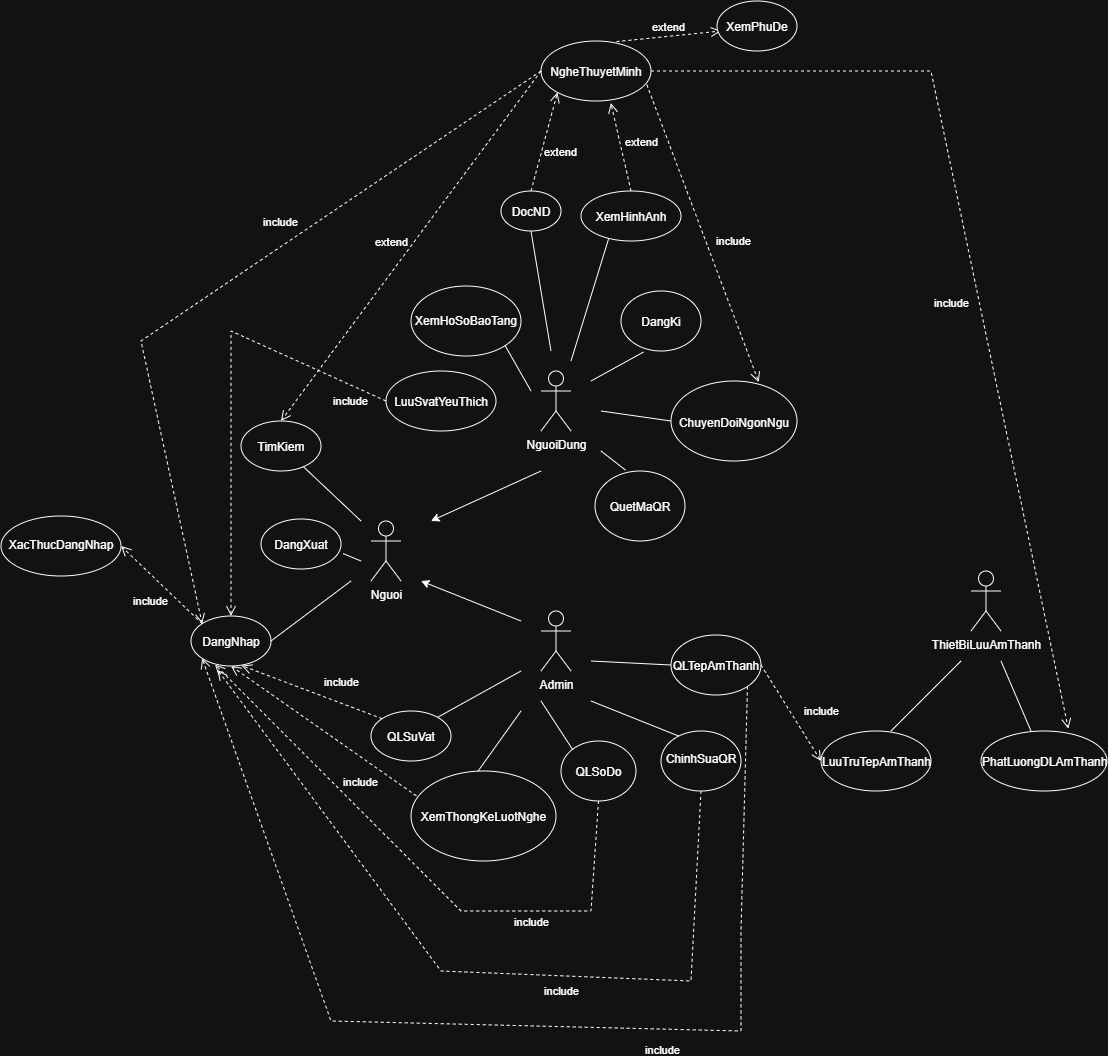

The diagram above was exported from draw.io. Its source (the exported page's mxGraphModel, read from the mxfile embedded in the PNG):
<mxGraphModel dx="2887" dy="2293" grid="1" gridSize="10" guides="1" tooltips="1" connect="1" arrows="1" fold="1" page="1" pageScale="1" pageWidth="827" pageHeight="1169" math="0" shadow="0">
  <root>
    <mxCell id="0" />
    <mxCell id="1" parent="0" />
    <mxCell id="uFZ7cxw9fe6rHDinRJGJ-1" parent="1" style="shape=umlActor;verticalLabelPosition=bottom;verticalAlign=top;html=1;outlineConnect=0;" value="Nguoi" vertex="1">
      <mxGeometry height="60" width="30" x="100" y="410" as="geometry" />
    </mxCell>
    <mxCell id="uFZ7cxw9fe6rHDinRJGJ-2" parent="1" style="shape=umlActor;verticalLabelPosition=bottom;verticalAlign=top;html=1;outlineConnect=0;" value="NguoiDung" vertex="1">
      <mxGeometry height="60" width="30" x="270" y="260" as="geometry" />
    </mxCell>
    <mxCell id="uFZ7cxw9fe6rHDinRJGJ-3" parent="1" style="shape=umlActor;verticalLabelPosition=bottom;verticalAlign=top;html=1;outlineConnect=0;" value="Admin" vertex="1">
      <mxGeometry height="60" width="30" x="270" y="500" as="geometry" />
    </mxCell>
    <mxCell id="uFZ7cxw9fe6rHDinRJGJ-4" edge="1" parent="1" style="endArrow=none;html=1;rounded=0;" target="uFZ7cxw9fe6rHDinRJGJ-5" value="">
      <mxGeometry height="50" relative="1" width="50" as="geometry">
        <mxPoint x="90" y="410" as="sourcePoint" />
        <mxPoint x="40" y="360" as="targetPoint" />
      </mxGeometry>
    </mxCell>
    <mxCell id="uFZ7cxw9fe6rHDinRJGJ-5" parent="1" style="ellipse;whiteSpace=wrap;html=1;shapeInside=1;" value="TimKiem" vertex="1">
      <mxGeometry height="50" width="80" x="-30" y="310" as="geometry" />
    </mxCell>
    <mxCell id="uFZ7cxw9fe6rHDinRJGJ-6" edge="1" parent="1" style="endArrow=classic;html=1;rounded=0;" value="">
      <mxGeometry height="50" relative="1" width="50" as="geometry">
        <mxPoint x="270" y="360" as="sourcePoint" />
        <mxPoint x="160" y="410" as="targetPoint" />
      </mxGeometry>
    </mxCell>
    <mxCell id="uFZ7cxw9fe6rHDinRJGJ-8" edge="1" parent="1" style="endArrow=classic;html=1;rounded=0;" value="">
      <mxGeometry height="50" relative="1" width="50" as="geometry">
        <mxPoint x="250" y="510" as="sourcePoint" />
        <mxPoint x="150" y="470" as="targetPoint" />
      </mxGeometry>
    </mxCell>
    <mxCell id="uFZ7cxw9fe6rHDinRJGJ-9" parent="1" style="ellipse;whiteSpace=wrap;html=1;shapeInside=1;" value="DangKi" vertex="1">
      <mxGeometry height="60" width="80" x="350" y="180" as="geometry" />
    </mxCell>
    <mxCell id="uFZ7cxw9fe6rHDinRJGJ-10" edge="1" parent="1" style="endArrow=none;html=1;rounded=0;entryX=0.282;entryY=1.017;entryDx=0;entryDy=0;entryPerimeter=0;" target="uFZ7cxw9fe6rHDinRJGJ-9" value="">
      <mxGeometry height="50" relative="1" width="50" as="geometry">
        <mxPoint x="320" y="270" as="sourcePoint" />
        <mxPoint x="440" y="470" as="targetPoint" />
      </mxGeometry>
    </mxCell>
    <mxCell id="uFZ7cxw9fe6rHDinRJGJ-11" edge="1" parent="1" style="endArrow=none;html=1;rounded=0;entryX=1.027;entryY=0.692;entryDx=0;entryDy=0;entryPerimeter=0;" target="uFZ7cxw9fe6rHDinRJGJ-12" value="">
      <mxGeometry height="50" relative="1" width="50" as="geometry">
        <mxPoint x="90" y="450" as="sourcePoint" />
        <mxPoint x="-10" y="440" as="targetPoint" />
      </mxGeometry>
    </mxCell>
    <mxCell id="uFZ7cxw9fe6rHDinRJGJ-12" parent="1" style="ellipse;whiteSpace=wrap;html=1;shapeInside=1;" value="DangXuat" vertex="1">
      <mxGeometry height="50" width="80" x="-10" y="408" as="geometry" />
    </mxCell>
    <mxCell id="uFZ7cxw9fe6rHDinRJGJ-13" parent="1" style="ellipse;whiteSpace=wrap;html=1;shapeInside=1;" value="DangNhap" vertex="1">
      <mxGeometry height="50" width="80" x="-80" y="505" as="geometry" />
    </mxCell>
    <mxCell id="uFZ7cxw9fe6rHDinRJGJ-14" edge="1" parent="1" source="uFZ7cxw9fe6rHDinRJGJ-13" style="endArrow=none;html=1;rounded=0;exitX=1;exitY=0.5;exitDx=0;exitDy=0;" value="">
      <mxGeometry height="50" relative="1" width="50" as="geometry">
        <mxPoint x="390" y="420" as="sourcePoint" />
        <mxPoint x="80" y="470" as="targetPoint" />
      </mxGeometry>
    </mxCell>
    <mxCell id="uFZ7cxw9fe6rHDinRJGJ-18" parent="1" style="shape=umlActor;verticalLabelPosition=bottom;verticalAlign=top;html=1;" value="ThietBiLuuAmThanh" vertex="1">
      <mxGeometry height="60" width="30" x="700" y="460" as="geometry" />
    </mxCell>
    <mxCell id="uFZ7cxw9fe6rHDinRJGJ-21" parent="1" style="ellipse;whiteSpace=wrap;html=1;shapeInside=1;" value="ChuyenDoiNgonNgu" vertex="1">
      <mxGeometry height="80" width="126" x="400" y="270" as="geometry" />
    </mxCell>
    <mxCell id="uFZ7cxw9fe6rHDinRJGJ-22" edge="1" parent="1" style="endArrow=none;html=1;rounded=0;entryX=0;entryY=0.5;entryDx=0;entryDy=0;" target="uFZ7cxw9fe6rHDinRJGJ-21" value="">
      <mxGeometry height="50" relative="1" width="50" as="geometry">
        <mxPoint x="330" y="300" as="sourcePoint" />
        <mxPoint x="440" y="270" as="targetPoint" />
      </mxGeometry>
    </mxCell>
    <mxCell id="uFZ7cxw9fe6rHDinRJGJ-23" edge="1" parent="1" style="endArrow=none;html=1;rounded=0;" value="">
      <mxGeometry height="50" relative="1" width="50" as="geometry">
        <mxPoint x="300" y="250" as="sourcePoint" />
        <mxPoint x="340" y="120" as="targetPoint" />
      </mxGeometry>
    </mxCell>
    <mxCell id="uFZ7cxw9fe6rHDinRJGJ-24" parent="1" style="ellipse;whiteSpace=wrap;html=1;shapeInside=1;" value="XemHinhAnh" vertex="1">
      <mxGeometry height="50" width="100" x="310" y="80" as="geometry" />
    </mxCell>
    <mxCell id="uFZ7cxw9fe6rHDinRJGJ-25" parent="1" style="ellipse;whiteSpace=wrap;html=1;shapeInside=1;" value="DocND" vertex="1">
      <mxGeometry height="40" width="60" x="230" y="80" as="geometry" />
    </mxCell>
    <mxCell id="uFZ7cxw9fe6rHDinRJGJ-26" edge="1" parent="1" style="endArrow=none;html=1;rounded=0;entryX=0.5;entryY=1;entryDx=0;entryDy=0;" target="uFZ7cxw9fe6rHDinRJGJ-25" value="">
      <mxGeometry height="50" relative="1" width="50" as="geometry">
        <mxPoint x="280" y="240" as="sourcePoint" />
        <mxPoint x="440" y="270" as="targetPoint" />
      </mxGeometry>
    </mxCell>
    <mxCell id="uFZ7cxw9fe6rHDinRJGJ-28" parent="1" style="ellipse;whiteSpace=wrap;html=1;shapeInside=1;" value="NgheThuyetMinh" vertex="1">
      <mxGeometry height="60" width="110" x="270" y="-70" as="geometry" />
    </mxCell>
    <mxCell id="uFZ7cxw9fe6rHDinRJGJ-29" edge="1" parent="1" source="uFZ7cxw9fe6rHDinRJGJ-25" style="html=1;verticalAlign=bottom;endArrow=open;dashed=1;endSize=8;curved=0;rounded=0;exitX=0.5;exitY=0;exitDx=0;exitDy=0;entryX=0;entryY=1;entryDx=0;entryDy=0;" target="uFZ7cxw9fe6rHDinRJGJ-28" value="extend">
      <mxGeometry relative="1" x="-0.2806" y="-21" as="geometry">
        <mxPoint as="offset" />
        <Array as="points" />
        <mxPoint x="223" y="-10" as="sourcePoint" />
        <mxPoint x="60" y="104" as="targetPoint" />
      </mxGeometry>
    </mxCell>
    <mxCell id="uFZ7cxw9fe6rHDinRJGJ-30" edge="1" parent="1" source="uFZ7cxw9fe6rHDinRJGJ-24" style="html=1;verticalAlign=bottom;endArrow=open;dashed=1;endSize=8;curved=0;rounded=0;exitX=0.5;exitY=0;exitDx=0;exitDy=0;entryX=0.635;entryY=1.033;entryDx=0;entryDy=0;entryPerimeter=0;" target="uFZ7cxw9fe6rHDinRJGJ-28" value="extend">
      <mxGeometry relative="1" x="-0.1858" y="-19" as="geometry">
        <mxPoint as="offset" />
        <Array as="points" />
        <mxPoint x="300" y="179" as="sourcePoint" />
        <mxPoint x="326" y="80" as="targetPoint" />
      </mxGeometry>
    </mxCell>
    <mxCell id="uFZ7cxw9fe6rHDinRJGJ-31" edge="1" parent="1" source="uFZ7cxw9fe6rHDinRJGJ-28" style="html=1;verticalAlign=bottom;endArrow=open;dashed=1;endSize=8;curved=0;rounded=0;exitX=0.962;exitY=0.727;exitDx=0;exitDy=0;exitPerimeter=0;entryX=0.697;entryY=0.015;entryDx=0;entryDy=0;entryPerimeter=0;" target="uFZ7cxw9fe6rHDinRJGJ-21" value="include">
      <mxGeometry relative="1" x="0.1726" y="23" as="geometry">
        <mxPoint as="offset" />
        <Array as="points" />
        <mxPoint x="323" y="240" as="sourcePoint" />
        <mxPoint x="160" y="354" as="targetPoint" />
      </mxGeometry>
    </mxCell>
    <mxCell id="uFZ7cxw9fe6rHDinRJGJ-32" edge="1" parent="1" source="uFZ7cxw9fe6rHDinRJGJ-28" style="html=1;verticalAlign=bottom;endArrow=open;dashed=1;endSize=8;curved=0;rounded=0;exitX=0;exitY=0.5;exitDx=0;exitDy=0;entryX=0.5;entryY=0;entryDx=0;entryDy=0;" target="uFZ7cxw9fe6rHDinRJGJ-5" value="extend">
      <mxGeometry relative="1" x="0.0731" y="-13" as="geometry">
        <mxPoint as="offset" />
        <mxPoint x="450" y="340" as="sourcePoint" />
        <mxPoint x="370" y="340" as="targetPoint" />
      </mxGeometry>
    </mxCell>
    <mxCell id="uFZ7cxw9fe6rHDinRJGJ-33" parent="1" style="ellipse;whiteSpace=wrap;html=1;shapeInside=1;" value="XacThucDangNhap" vertex="1">
      <mxGeometry height="60" width="120" x="-270" y="405" as="geometry" />
    </mxCell>
    <mxCell id="uFZ7cxw9fe6rHDinRJGJ-34" edge="1" parent="1" source="uFZ7cxw9fe6rHDinRJGJ-13" style="html=1;verticalAlign=bottom;endArrow=open;dashed=1;endSize=8;curved=0;rounded=0;entryX=1;entryY=0.5;entryDx=0;entryDy=0;exitX=0;exitY=0;exitDx=0;exitDy=0;" target="uFZ7cxw9fe6rHDinRJGJ-33" value="include">
      <mxGeometry relative="1" x="-0.1829" y="26" as="geometry">
        <mxPoint as="offset" />
        <mxPoint x="70" y="440" as="sourcePoint" />
        <mxPoint x="-10" y="440" as="targetPoint" />
      </mxGeometry>
    </mxCell>
    <mxCell id="uFZ7cxw9fe6rHDinRJGJ-36" edge="1" parent="1" style="endArrow=none;html=1;rounded=0;" value="">
      <mxGeometry height="50" relative="1" width="50" as="geometry">
        <mxPoint x="690" y="550" as="sourcePoint" />
        <mxPoint x="620" y="620" as="targetPoint" />
      </mxGeometry>
    </mxCell>
    <mxCell id="uFZ7cxw9fe6rHDinRJGJ-37" parent="1" style="ellipse;whiteSpace=wrap;html=1;shapeInside=1;" value="LuuTruTepAmThanh" vertex="1">
      <mxGeometry height="60" width="110" x="550" y="620" as="geometry" />
    </mxCell>
    <mxCell id="uFZ7cxw9fe6rHDinRJGJ-38" edge="1" parent="1" style="endArrow=none;html=1;rounded=0;" value="">
      <mxGeometry height="50" relative="1" width="50" as="geometry">
        <mxPoint x="760" y="620" as="sourcePoint" />
        <mxPoint x="730" y="550" as="targetPoint" />
      </mxGeometry>
    </mxCell>
    <mxCell id="uFZ7cxw9fe6rHDinRJGJ-39" parent="1" style="ellipse;whiteSpace=wrap;html=1;shapeInside=1;" value="PhatLuongDLAmThanh" vertex="1">
      <mxGeometry height="60" width="126" x="710" y="620" as="geometry" />
    </mxCell>
    <mxCell id="uFZ7cxw9fe6rHDinRJGJ-40" edge="1" parent="1" style="endArrow=none;html=1;rounded=0;entryX=0;entryY=0.5;entryDx=0;entryDy=0;" target="uFZ7cxw9fe6rHDinRJGJ-41" value="">
      <mxGeometry height="50" relative="1" width="50" as="geometry">
        <mxPoint x="320" y="550" as="sourcePoint" />
        <mxPoint x="380" y="650" as="targetPoint" />
      </mxGeometry>
    </mxCell>
    <mxCell id="uFZ7cxw9fe6rHDinRJGJ-41" parent="1" style="ellipse;whiteSpace=wrap;html=1;shapeInside=1;" value="QLTepAmThanh" vertex="1">
      <mxGeometry height="60" width="90" x="400" y="524" as="geometry" />
    </mxCell>
    <mxCell id="uFZ7cxw9fe6rHDinRJGJ-44" edge="1" parent="1" source="uFZ7cxw9fe6rHDinRJGJ-41" style="html=1;verticalAlign=bottom;endArrow=open;dashed=1;endSize=8;curved=0;rounded=0;exitX=1;exitY=0.5;exitDx=0;exitDy=0;entryX=0;entryY=0.5;entryDx=0;entryDy=0;" target="uFZ7cxw9fe6rHDinRJGJ-37" value="include">
      <mxGeometry relative="1" x="0.4007" y="21" as="geometry">
        <mxPoint y="-1" as="offset" />
        <mxPoint x="410" y="560" as="sourcePoint" />
        <mxPoint x="330" y="560" as="targetPoint" />
      </mxGeometry>
    </mxCell>
    <mxCell id="ICB6eqLa0UfuP5bKsuIa-1" edge="1" parent="1" style="endArrow=none;html=1;rounded=0;" value="">
      <mxGeometry height="50" relative="1" width="50" as="geometry">
        <mxPoint x="200" y="670" as="sourcePoint" />
        <mxPoint x="250" y="600" as="targetPoint" />
      </mxGeometry>
    </mxCell>
    <mxCell id="ICB6eqLa0UfuP5bKsuIa-2" parent="1" style="ellipse;whiteSpace=wrap;html=1;shapeInside=1;" value="XemThongKeLuotNghe" vertex="1">
      <mxGeometry height="90" width="145" x="140" y="660" as="geometry" />
    </mxCell>
    <mxCell id="ICB6eqLa0UfuP5bKsuIa-3" edge="1" parent="1" style="endArrow=none;html=1;rounded=0;" value="">
      <mxGeometry height="50" relative="1" width="50" as="geometry">
        <mxPoint x="250" y="560" as="sourcePoint" />
        <mxPoint x="160" y="610" as="targetPoint" />
      </mxGeometry>
    </mxCell>
    <mxCell id="ICB6eqLa0UfuP5bKsuIa-4" parent="1" style="ellipse;whiteSpace=wrap;html=1;shapeInside=1;" value="QLSuVat" vertex="1">
      <mxGeometry height="50" width="80" x="100" y="600" as="geometry" />
    </mxCell>
    <mxCell id="ICB6eqLa0UfuP5bKsuIa-5" edge="1" parent="1" source="ICB6eqLa0UfuP5bKsuIa-4" style="html=1;verticalAlign=bottom;endArrow=open;dashed=1;endSize=8;curved=0;rounded=0;entryX=0.632;entryY=0.991;entryDx=0;entryDy=0;entryPerimeter=0;exitX=0;exitY=0;exitDx=0;exitDy=0;" target="uFZ7cxw9fe6rHDinRJGJ-13" value="include">
      <mxGeometry relative="1" x="-0.3567" y="-11" as="geometry">
        <mxPoint as="offset" />
        <mxPoint x="320" y="600" as="sourcePoint" />
        <mxPoint x="240" y="600" as="targetPoint" />
      </mxGeometry>
    </mxCell>
    <mxCell id="ICB6eqLa0UfuP5bKsuIa-6" edge="1" parent="1" source="ICB6eqLa0UfuP5bKsuIa-2" style="html=1;verticalAlign=bottom;endArrow=open;dashed=1;endSize=8;curved=0;rounded=0;entryX=0.5;entryY=1;entryDx=0;entryDy=0;exitX=0.037;exitY=0.276;exitDx=0;exitDy=0;exitPerimeter=0;" target="uFZ7cxw9fe6rHDinRJGJ-13" value="include">
      <mxGeometry relative="1" x="-0.5747" y="28" as="geometry">
        <mxPoint as="offset" />
        <mxPoint x="320" y="600" as="sourcePoint" />
        <mxPoint x="240" y="600" as="targetPoint" />
      </mxGeometry>
    </mxCell>
    <mxCell id="ICB6eqLa0UfuP5bKsuIa-7" edge="1" parent="1" source="uFZ7cxw9fe6rHDinRJGJ-41" style="html=1;verticalAlign=bottom;endArrow=open;dashed=1;endSize=8;curved=0;rounded=0;entryX=0;entryY=1;entryDx=0;entryDy=0;exitX=1;exitY=1;exitDx=0;exitDy=0;" target="uFZ7cxw9fe6rHDinRJGJ-13" value="include">
      <mxGeometry relative="1" x="-0.259" y="30" as="geometry">
        <mxPoint as="offset" />
        <Array as="points">
          <mxPoint x="470" y="820" />
          <mxPoint x="470" y="920" />
          <mxPoint x="60" y="910" />
        </Array>
        <mxPoint x="390" y="770" as="sourcePoint" />
        <mxPoint x="240" y="600" as="targetPoint" />
      </mxGeometry>
    </mxCell>
    <mxCell id="ICB6eqLa0UfuP5bKsuIa-9" edge="1" parent="1" source="uFZ7cxw9fe6rHDinRJGJ-28" style="html=1;verticalAlign=bottom;endArrow=open;dashed=1;endSize=8;curved=0;rounded=0;entryX=0;entryY=0;entryDx=0;entryDy=0;exitX=0;exitY=0.5;exitDx=0;exitDy=0;" target="uFZ7cxw9fe6rHDinRJGJ-13" value="include">
      <mxGeometry relative="1" x="-0.2061" y="-13" as="geometry">
        <mxPoint as="offset" />
        <Array as="points">
          <mxPoint x="-130" y="230" />
        </Array>
        <mxPoint x="260" y="-70" as="sourcePoint" />
        <mxPoint x="240" y="290" as="targetPoint" />
      </mxGeometry>
    </mxCell>
    <mxCell id="ICB6eqLa0UfuP5bKsuIa-10" edge="1" parent="1" source="uFZ7cxw9fe6rHDinRJGJ-28" style="html=1;verticalAlign=bottom;endArrow=open;dashed=1;endSize=8;curved=0;rounded=0;exitX=1;exitY=0.5;exitDx=0;exitDy=0;entryX=0.693;entryY=-0.039;entryDx=0;entryDy=0;entryPerimeter=0;" target="uFZ7cxw9fe6rHDinRJGJ-39" value="include">
      <mxGeometry relative="1" x="0.0906" y="-29" as="geometry">
        <mxPoint y="1" as="offset" />
        <Array as="points">
          <mxPoint x="660" y="-40" />
        </Array>
        <mxPoint x="330" y="410" as="sourcePoint" />
        <mxPoint x="860" y="410" as="targetPoint" />
      </mxGeometry>
    </mxCell>
    <mxCell id="ICB6eqLa0UfuP5bKsuIa-11" parent="1" style="ellipse;whiteSpace=wrap;html=1;shapeInside=1;" value="XemHoSoBaoTang" vertex="1">
      <mxGeometry height="70" width="110" x="140" y="175" as="geometry" />
    </mxCell>
    <mxCell id="ICB6eqLa0UfuP5bKsuIa-12" edge="1" parent="1" source="ICB6eqLa0UfuP5bKsuIa-11" style="endArrow=none;html=1;rounded=0;exitX=1;exitY=1;exitDx=0;exitDy=0;" value="">
      <mxGeometry height="50" relative="1" width="50" as="geometry">
        <mxPoint x="400" y="260" as="sourcePoint" />
        <mxPoint x="260" y="280" as="targetPoint" />
      </mxGeometry>
    </mxCell>
    <mxCell id="ICB6eqLa0UfuP5bKsuIa-13" parent="1" style="ellipse;whiteSpace=wrap;html=1;shapeInside=1;" value="LuuSvatYeuThich" vertex="1">
      <mxGeometry height="60" width="110" x="115" y="260" as="geometry" />
    </mxCell>
    <mxCell id="ICB6eqLa0UfuP5bKsuIa-14" edge="1" parent="1" source="ICB6eqLa0UfuP5bKsuIa-13" style="html=1;verticalAlign=bottom;endArrow=open;dashed=1;endSize=8;curved=0;rounded=0;entryX=0.5;entryY=0;entryDx=0;entryDy=0;exitX=0;exitY=0.5;exitDx=0;exitDy=0;" target="uFZ7cxw9fe6rHDinRJGJ-13" value="include">
      <mxGeometry relative="1" x="-0.8803" y="24" as="geometry">
        <mxPoint y="-1" as="offset" />
        <Array as="points">
          <mxPoint x="-40" y="220" />
        </Array>
        <mxPoint x="470" y="240" as="sourcePoint" />
        <mxPoint x="390" y="240" as="targetPoint" />
      </mxGeometry>
    </mxCell>
    <mxCell id="ICB6eqLa0UfuP5bKsuIa-16" parent="1" style="ellipse;whiteSpace=wrap;html=1;shapeInside=1;" value="QuetMaQR" vertex="1">
      <mxGeometry height="70" width="90" x="324" y="360" as="geometry" />
    </mxCell>
    <mxCell id="ICB6eqLa0UfuP5bKsuIa-17" edge="1" parent="1" style="endArrow=none;html=1;rounded=0;entryX=0.34;entryY=-0.012;entryDx=0;entryDy=0;entryPerimeter=0;" target="ICB6eqLa0UfuP5bKsuIa-16" value="">
      <mxGeometry height="50" relative="1" width="50" as="geometry">
        <mxPoint x="330" y="340" as="sourcePoint" />
        <mxPoint x="450" y="210" as="targetPoint" />
      </mxGeometry>
    </mxCell>
    <mxCell id="ICB6eqLa0UfuP5bKsuIa-19" edge="1" parent="1" source="uFZ7cxw9fe6rHDinRJGJ-28" style="html=1;verticalAlign=bottom;endArrow=open;dashed=1;endSize=8;curved=0;rounded=0;exitX=0.686;exitY=0.01;exitDx=0;exitDy=0;exitPerimeter=0;" value="extend">
      <mxGeometry relative="1" as="geometry">
        <mxPoint x="500" y="-90" as="sourcePoint" />
        <mxPoint x="450" y="-80" as="targetPoint" />
      </mxGeometry>
    </mxCell>
    <mxCell id="ICB6eqLa0UfuP5bKsuIa-20" parent="1" style="ellipse;whiteSpace=wrap;html=1;shapeInside=1;" value="XemPhuDe" vertex="1">
      <mxGeometry height="50" width="80" x="446" y="-110" as="geometry" />
    </mxCell>
    <mxCell id="ICB6eqLa0UfuP5bKsuIa-22" parent="1" style="ellipse;whiteSpace=wrap;html=1;shapeInside=1;" value="QLSoDo" vertex="1">
      <mxGeometry height="60" width="75" x="290" y="630" as="geometry" />
    </mxCell>
    <mxCell id="ICB6eqLa0UfuP5bKsuIa-23" edge="1" parent="1" style="endArrow=none;html=1;rounded=0;" value="">
      <mxGeometry height="50" relative="1" width="50" as="geometry">
        <mxPoint x="320" y="590" as="sourcePoint" />
        <mxPoint x="420" y="630" as="targetPoint" />
      </mxGeometry>
    </mxCell>
    <mxCell id="ICB6eqLa0UfuP5bKsuIa-24" parent="1" style="ellipse;whiteSpace=wrap;html=1;shapeInside=1;" value="ChinhSuaQR" vertex="1">
      <mxGeometry height="60" width="80" x="390" y="620" as="geometry" />
    </mxCell>
    <mxCell id="ICB6eqLa0UfuP5bKsuIa-25" edge="1" parent="1" source="ICB6eqLa0UfuP5bKsuIa-22" style="endArrow=none;html=1;rounded=0;exitX=0;exitY=0;exitDx=0;exitDy=0;" value="">
      <mxGeometry height="50" relative="1" width="50" as="geometry">
        <mxPoint x="400" y="740" as="sourcePoint" />
        <mxPoint x="270" y="590" as="targetPoint" />
      </mxGeometry>
    </mxCell>
    <mxCell id="ICB6eqLa0UfuP5bKsuIa-26" edge="1" parent="1" source="ICB6eqLa0UfuP5bKsuIa-22" style="html=1;verticalAlign=bottom;endArrow=open;dashed=1;endSize=8;curved=0;rounded=0;exitX=0.5;exitY=1;exitDx=0;exitDy=0;entryX=0.3;entryY=0.973;entryDx=0;entryDy=0;entryPerimeter=0;" target="uFZ7cxw9fe6rHDinRJGJ-13" value="include">
      <mxGeometry relative="1" x="-0.4213" y="20" as="geometry">
        <mxPoint as="offset" />
        <Array as="points">
          <mxPoint x="320" y="800" />
          <mxPoint x="190" y="800" />
        </Array>
        <mxPoint x="470" y="710" as="sourcePoint" />
        <mxPoint x="390" y="710" as="targetPoint" />
      </mxGeometry>
    </mxCell>
    <mxCell id="ICB6eqLa0UfuP5bKsuIa-27" edge="1" parent="1" source="ICB6eqLa0UfuP5bKsuIa-24" style="html=1;verticalAlign=bottom;endArrow=open;dashed=1;endSize=8;curved=0;rounded=0;entryX=0.333;entryY=1.08;entryDx=0;entryDy=0;entryPerimeter=0;exitX=0.5;exitY=1;exitDx=0;exitDy=0;" target="uFZ7cxw9fe6rHDinRJGJ-13" value="include">
      <mxGeometry relative="1" x="-0.2166" y="25" as="geometry">
        <mxPoint x="1" as="offset" />
        <Array as="points">
          <mxPoint x="420" y="870" />
          <mxPoint x="170" y="860" />
        </Array>
        <mxPoint x="470" y="540" as="sourcePoint" />
        <mxPoint x="390" y="540" as="targetPoint" />
      </mxGeometry>
    </mxCell>
  </root>
</mxGraphModel>